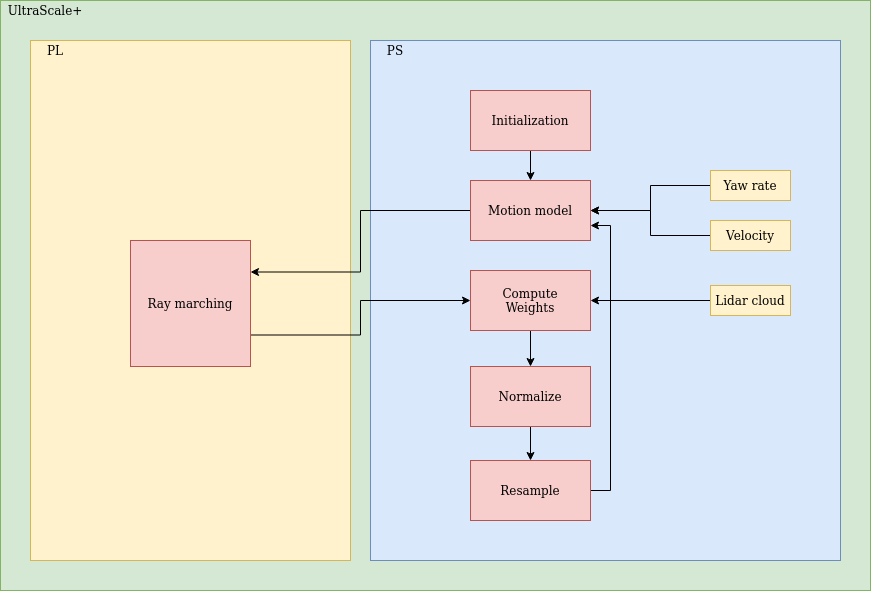

The diagram above was exported from draw.io. Its source (the exported page's mxGraphModel, read from the mxfile embedded in the PNG):
<mxGraphModel dx="1422" dy="795" grid="1" gridSize="10" guides="1" tooltips="1" connect="1" arrows="1" fold="1" page="1" pageScale="1" pageWidth="850" pageHeight="1100" math="0" shadow="0">
  <root>
    <mxCell id="0" />
    <mxCell id="1" parent="0" />
    <mxCell id="2" value="" style="rounded=0;whiteSpace=wrap;html=1;strokeColor=#82b366;fillColor=#d5e8d4;" vertex="1" parent="1">
      <mxGeometry x="500" y="580" width="870" height="590" as="geometry" />
    </mxCell>
    <mxCell id="3" value="" style="rounded=0;whiteSpace=wrap;html=1;fillColor=#fff2cc;strokeColor=#d6b656;" vertex="1" parent="1">
      <mxGeometry x="530" y="620" width="320" height="520" as="geometry" />
    </mxCell>
    <mxCell id="4" value="" style="rounded=0;whiteSpace=wrap;html=1;fillColor=#dae8fc;strokeColor=#6c8ebf;" vertex="1" parent="1">
      <mxGeometry x="870" y="620" width="470" height="520" as="geometry" />
    </mxCell>
    <mxCell id="5" value="" style="edgeStyle=orthogonalEdgeStyle;rounded=0;orthogonalLoop=1;jettySize=auto;html=1;" edge="1" source="6" target="8" parent="1">
      <mxGeometry relative="1" as="geometry" />
    </mxCell>
    <mxCell id="6" value="Initialization" style="rounded=0;whiteSpace=wrap;html=1;fillColor=#f8cecc;strokeColor=#b85450;" vertex="1" parent="1">
      <mxGeometry x="970" y="670" width="120" height="60" as="geometry" />
    </mxCell>
    <mxCell id="7" style="edgeStyle=orthogonalEdgeStyle;rounded=0;orthogonalLoop=1;jettySize=auto;html=1;exitX=0;exitY=0.5;exitDx=0;exitDy=0;entryX=1;entryY=0.25;entryDx=0;entryDy=0;" edge="1" source="8" target="15" parent="1">
      <mxGeometry relative="1" as="geometry" />
    </mxCell>
    <mxCell id="8" value="&lt;div&gt;Motion model&lt;/div&gt;" style="rounded=0;whiteSpace=wrap;html=1;fillColor=#f8cecc;strokeColor=#b85450;" vertex="1" parent="1">
      <mxGeometry x="970" y="760" width="120" height="60" as="geometry" />
    </mxCell>
    <mxCell id="9" value="" style="edgeStyle=orthogonalEdgeStyle;rounded=0;orthogonalLoop=1;jettySize=auto;html=1;" edge="1" source="10" target="12" parent="1">
      <mxGeometry relative="1" as="geometry" />
    </mxCell>
    <mxCell id="10" value="Normalize" style="rounded=0;whiteSpace=wrap;html=1;fillColor=#f8cecc;strokeColor=#b85450;" vertex="1" parent="1">
      <mxGeometry x="970" y="946" width="120" height="60" as="geometry" />
    </mxCell>
    <mxCell id="11" style="edgeStyle=orthogonalEdgeStyle;rounded=0;orthogonalLoop=1;jettySize=auto;html=1;exitX=1;exitY=0.5;exitDx=0;exitDy=0;entryX=1;entryY=0.75;entryDx=0;entryDy=0;" edge="1" source="12" target="8" parent="1">
      <mxGeometry relative="1" as="geometry" />
    </mxCell>
    <mxCell id="12" value="Resample" style="rounded=0;whiteSpace=wrap;html=1;fillColor=#f8cecc;strokeColor=#b85450;" vertex="1" parent="1">
      <mxGeometry x="970" y="1040" width="120" height="60" as="geometry" />
    </mxCell>
    <mxCell id="13" value="PL" style="text;html=1;strokeColor=none;fillColor=none;align=center;verticalAlign=middle;whiteSpace=wrap;rounded=0;" vertex="1" parent="1">
      <mxGeometry x="530" y="620" width="50" height="20" as="geometry" />
    </mxCell>
    <mxCell id="14" style="edgeStyle=orthogonalEdgeStyle;rounded=0;orthogonalLoop=1;jettySize=auto;html=1;exitX=1;exitY=0.75;exitDx=0;exitDy=0;" edge="1" source="15" target="19" parent="1">
      <mxGeometry relative="1" as="geometry" />
    </mxCell>
    <mxCell id="15" value="Ray marching" style="rounded=0;whiteSpace=wrap;html=1;fillColor=#f8cecc;strokeColor=#b85450;" vertex="1" parent="1">
      <mxGeometry x="630" y="820" width="120" height="126" as="geometry" />
    </mxCell>
    <mxCell id="16" value="&lt;div&gt;PS&lt;/div&gt;" style="text;html=1;strokeColor=none;fillColor=none;align=center;verticalAlign=middle;whiteSpace=wrap;rounded=0;" vertex="1" parent="1">
      <mxGeometry x="870" y="620" width="50" height="20" as="geometry" />
    </mxCell>
    <mxCell id="17" style="edgeStyle=orthogonalEdgeStyle;rounded=0;orthogonalLoop=1;jettySize=auto;html=1;exitX=0.5;exitY=1;exitDx=0;exitDy=0;" edge="1" source="4" target="4" parent="1">
      <mxGeometry relative="1" as="geometry" />
    </mxCell>
    <mxCell id="18" style="edgeStyle=orthogonalEdgeStyle;rounded=0;orthogonalLoop=1;jettySize=auto;html=1;exitX=0.5;exitY=1;exitDx=0;exitDy=0;" edge="1" source="19" target="10" parent="1">
      <mxGeometry relative="1" as="geometry" />
    </mxCell>
    <mxCell id="19" value="&lt;div&gt;Compute&lt;/div&gt;&lt;div&gt;Weights&lt;br&gt;&lt;/div&gt;" style="rounded=0;whiteSpace=wrap;html=1;fillColor=#f8cecc;strokeColor=#b85450;" vertex="1" parent="1">
      <mxGeometry x="970" y="850" width="120" height="60" as="geometry" />
    </mxCell>
    <mxCell id="20" value="Initialization" style="rounded=0;whiteSpace=wrap;html=1;fillColor=#f8cecc;strokeColor=#b85450;" vertex="1" parent="1">
      <mxGeometry x="970" y="670" width="120" height="60" as="geometry" />
    </mxCell>
    <mxCell id="21" value="UltraScale+" style="text;html=1;strokeColor=none;fillColor=none;align=center;verticalAlign=middle;whiteSpace=wrap;rounded=0;" vertex="1" parent="1">
      <mxGeometry x="500" y="580" width="90" height="20" as="geometry" />
    </mxCell>
    <mxCell id="22" style="edgeStyle=orthogonalEdgeStyle;rounded=0;orthogonalLoop=1;jettySize=auto;html=1;exitX=0;exitY=0.5;exitDx=0;exitDy=0;entryX=1;entryY=0.5;entryDx=0;entryDy=0;" edge="1" source="23" target="8" parent="1">
      <mxGeometry relative="1" as="geometry" />
    </mxCell>
    <mxCell id="23" value="Yaw rate" style="rounded=0;whiteSpace=wrap;html=1;fillColor=#fff2cc;strokeColor=#d6b656;" vertex="1" parent="1">
      <mxGeometry x="1210" y="750" width="80" height="30" as="geometry" />
    </mxCell>
    <mxCell id="24" style="edgeStyle=orthogonalEdgeStyle;rounded=0;orthogonalLoop=1;jettySize=auto;html=1;exitX=0;exitY=0.5;exitDx=0;exitDy=0;" edge="1" source="25" target="8" parent="1">
      <mxGeometry relative="1" as="geometry" />
    </mxCell>
    <mxCell id="25" value="&lt;div&gt;Velocity&lt;/div&gt;" style="rounded=0;whiteSpace=wrap;html=1;fillColor=#fff2cc;strokeColor=#d6b656;" vertex="1" parent="1">
      <mxGeometry x="1210" y="800" width="80" height="30" as="geometry" />
    </mxCell>
    <mxCell id="26" style="edgeStyle=orthogonalEdgeStyle;rounded=0;orthogonalLoop=1;jettySize=auto;html=1;exitX=0;exitY=0.5;exitDx=0;exitDy=0;" edge="1" source="27" target="19" parent="1">
      <mxGeometry relative="1" as="geometry" />
    </mxCell>
    <mxCell id="27" value="Lidar cloud" style="rounded=0;whiteSpace=wrap;html=1;fillColor=#fff2cc;strokeColor=#d6b656;" vertex="1" parent="1">
      <mxGeometry x="1210" y="865" width="80" height="30" as="geometry" />
    </mxCell>
  </root>
</mxGraphModel>